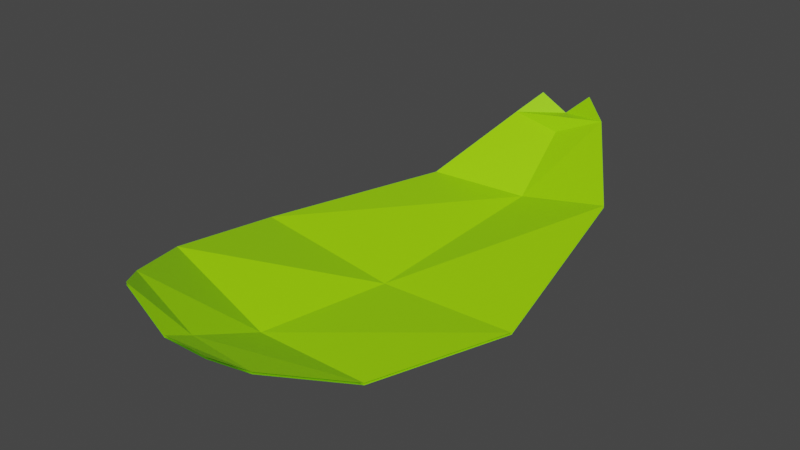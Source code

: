 # Source: Leaf.001.blend  (saved by Blender 3.0.42; exported with 4.5.12 LTS)
import bpy
from mathutils import Matrix  # noqa: F401  (used for matrix-valued properties, if any)

bpy.ops.wm.read_factory_settings(use_empty=True)
scene = bpy.context.scene
scene.name = 'Scene'

# ---- collections
col_collection = bpy.data.collections.new('Collection'); scene.collection.children.link(col_collection)

# ---- materials (node trees are filled in below, after node groups)
mat_material_001 = bpy.data.materials.new('Material.001')
mat_material_001.use_transparent_shadow = False
mat_material_001.diffuse_color = (0.3316, 0.8, 0.0, 1.0)

# ---- material node trees
mat_material_001.use_nodes = True; mat_material_001.node_tree.nodes.clear()
_N = mat_material_001.node_tree.nodes; _L = mat_material_001.node_tree.links
n0 = _N.new('ShaderNodeBsdfPrincipled'); n0.name = 'Principled BSDF'; n0.location = (10, 300)
n0.distribution = 'GGX'
n0.subsurface_method = 'RANDOM_WALK_SKIN'
n0.inputs[0].default_value = (0.3316, 0.8, 0.0, 1.0)
n0.inputs[3].default_value = 1.45
n0.inputs[27].default_value = (0.0, 0.0, 0.0, 1.0)
n0.inputs[28].default_value = 1.0
n1 = _N.new('ShaderNodeOutputMaterial'); n1.name = 'Material Output'; n1.location = (300, 300)
_L.new(n0.outputs[0], n1.inputs[0])
n1.is_active_output = True

# ---- world
world_world = bpy.data.worlds.new('World'); scene.world = world_world
world_world.use_nodes = True; world_world.node_tree.nodes.clear()
_N = world_world.node_tree.nodes; _L = world_world.node_tree.links
n0 = _N.new('ShaderNodeOutputWorld'); n0.name = 'World Output'; n0.location = (300, 300)
n1 = _N.new('ShaderNodeBackground'); n1.name = 'Background'; n1.location = (10, 300)
n1.inputs[0].default_value = (0.05088, 0.05088, 0.05088, 1.0)
_L.new(n1.outputs[0], n0.inputs[0])
n0.is_active_output = True
world_world.color = (0.05088, 0.05088, 0.05088)
world_world.use_sun_shadow = False
world_world.sun_shadow_jitter_overblur = 0.0

# ---- meshes
me_leaf = bpy.data.meshes.new('Leaf')
me_leaf.from_pydata([(-0.09728, -1.001, 0.2397), (0.2273, -1.001, 0.1258), (-0.1276, 0.9986, 0.1489), (-0.2973, 0.6852, -0.06194), (-0.492, -0.06362, -0.04356), (-0.3824, -0.5921, 0.08717), (-0.1945, -0.8925, 0.1947), (0.2856, -0.8925, 0.04421), (0.4363, -0.5921, -0.08827), (0.5975, -0.06362, -0.1064), (0.4811, 0.6852, 0.02652), (0.2678, 0.9986, 0.2065), (0.04139, -0.9923, 0.1139), (0.02607, -0.8828, 0.05325), (0.01204, -0.6043, -0.07932), (0.05739, -0.05612, -0.1294), (0.1007, 0.7234, -0.06552), (0.07851, 0.9781, 0.12), (-0.04758, 1.067, 0.2331), (0.167, 1.067, 0.2644), (-0.1276, 0.9986, 0.1489), (0.2678, 0.9986, 0.2065), (0.07038, 1.058, 0.1758), (0.07851, 0.9781, 0.12), (-0.09728, -1.001, 0.232), (0.2273, -1.001, 0.1181), (-0.1276, 0.9986, 0.1412), (-0.2973, 0.6852, -0.06961), (-0.492, -0.06362, -0.05123), (-0.3824, -0.5921, 0.0795), (-0.1945, -0.8925, 0.187), (0.2856, -0.8925, 0.03654), (0.4363, -0.5921, -0.09594), (0.5975, -0.06362, -0.1141), (0.4811, 0.6852, 0.01886), (0.2678, 0.9986, 0.1989), (0.04139, -0.9923, 0.1063), (0.02607, -0.8828, 0.04558), (0.01204, -0.6043, -0.08698), (0.05739, -0.05612, -0.1371), (0.1007, 0.7234, -0.07319), (0.07851, 0.9781, 0.1123), (-0.04758, 1.067, 0.2255), (0.167, 1.067, 0.2567), (-0.1276, 0.9986, 0.1412), (0.2678, 0.9986, 0.1989), (0.07038, 1.058, 0.1681), (0.07851, 0.9781, 0.1123)], [], [(23, 21, 19, 22, 18, 20), (12, 1, 7, 13), (13, 7, 8, 14), (14, 8, 9, 15), (15, 9, 10, 16), (16, 10, 11, 17), (3, 16, 17, 2), (4, 15, 16, 3), (5, 14, 15, 4), (6, 13, 14, 5), (0, 12, 13, 6), (47, 44, 42, 46, 43, 45), (36, 37, 31, 25), (37, 38, 32, 31), (38, 39, 33, 32), (39, 40, 34, 33), (40, 41, 35, 34), (27, 26, 41, 40), (28, 27, 40, 39), (29, 28, 39, 38), (30, 29, 38, 37), (24, 30, 37, 36)])
_uv = me_leaf.uv_layers.new(name='UVMap')
_uv.uv.foreach_set('vector', [0.5, 0.8333, 1.0, 0.8333, 1.0, 1.0, 0.5, 1.0, 0.0, 1.0, 0.0, 0.8333, 0.5, 0.0, 1.0, 0.0, 1.0, 0.1667, 0.5, 0.1667, 0.5, 0.1667, 1.0, 0.1667, 1.0, 0.3333, 0.5, 0.3333, 0.5, 0.3333, 1.0, 0.3333, 1.0, 0.5, 0.5, 0.5, 0.5, 0.5, 1.0, 0.5, 1.0, 0.6667, 0.5, 0.6667, 0.5, 0.6667, 1.0, 0.6667, 1.0, 0.8333, 0.5, 0.8333, 0.0, 0.6667, 0.5, 0.6667, 0.5, 0.8333, 0.0, 0.8333, 0.0, 0.5, 0.5, 0.5, 0.5, 0.6667, 0.0, 0.6667, 0.0, 0.3333, 0.5, 0.3333, 0.5, 0.5, 0.0, 0.5, 0.0, 0.1667, 0.5, 0.1667, 0.5, 0.3333, 0.0, 0.3333, 0.0, 0.0, 0.5, 0.0, 0.5, 0.1667, 0.0, 0.1667, 0.5, 0.8333, 0.0, 0.8333, 0.0, 1.0, 0.5, 1.0, 1.0, 1.0, 1.0, 0.8333, 0.5, 0.0, 0.5, 0.1667, 1.0, 0.1667, 1.0, 0.0, 0.5, 0.1667, 0.5, 0.3333, 1.0, 0.3333, 1.0, 0.1667, 0.5, 0.3333, 0.5, 0.5, 1.0, 0.5, 1.0, 0.3333, 0.5, 0.5, 0.5, 0.6667, 1.0, 0.6667, 1.0, 0.5, 0.5, 0.6667, 0.5, 0.8333, 1.0, 0.8333, 1.0, 0.6667, 0.0, 0.6667, 0.0, 0.8333, 0.5, 0.8333, 0.5, 0.6667, 0.0, 0.5, 0.0, 0.6667, 0.5, 0.6667, 0.5, 0.5, 0.0, 0.3333, 0.0, 0.5, 0.5, 0.5, 0.5, 0.3333, 0.0, 0.1667, 0.0, 0.3333, 0.5, 0.3333, 0.5, 0.1667, 0.0, 0.0, 0.0, 0.1667, 0.5, 0.1667, 0.5, 0.0])
me_leaf.materials.append(mat_material_001)
me_leaf.use_remesh_fix_poles = True
me_leaf.use_remesh_preserve_attributes = False
me_leaf.update()

# ---- objects
ob_leaf = bpy.data.objects.new('Leaf', me_leaf)

# ---- transforms, parenting, visibility, modifiers, constraints
ob_leaf.location = (0.0, 0.0, 0.0)

# ---- collection membership
col_collection.objects.link(ob_leaf)

# ---- scene / render settings (as saved in the file)
scene.frame_start = 1; scene.frame_end = 250; scene.frame_set(1)
scene.render.engine = 'BLENDER_EEVEE_NEXT'
scene.cycles.sampling_pattern = 'TABULATED_SOBOL'
scene.cycles.use_light_tree = False
scene.view_settings.view_transform = 'Filmic'
bpy.context.view_layer.update()

# ---- added for rendering (the .blend has no active camera and no usable light): camera, sun
cam_auto = bpy.data.cameras.new('AutoCamera')
cam_auto.lens = 50.0
cam_auto.sensor_width = 36.0
cam_auto.clip_end = 1000.0
ob_auto_camera = bpy.data.objects.new('AutoCamera', cam_auto)
scene.collection.objects.link(ob_auto_camera)
ob_auto_camera.location = (2.24693, -2.60031, 1.81902)
ob_auto_camera.rotation_euler = (1.09748, -7.21219e-08, 0.694738)
scene.camera = ob_auto_camera
light_auto_sun = bpy.data.lights.new('AutoSun', 'SUN')
light_auto_sun.energy = 3.0
light_auto_sun.angle = 0.0523599
ob_auto_sun = bpy.data.objects.new('AutoSun', light_auto_sun)
scene.collection.objects.link(ob_auto_sun)
ob_auto_sun.rotation_euler = (0.872665, 0.174533, 0.523599)
bpy.context.view_layer.update()
